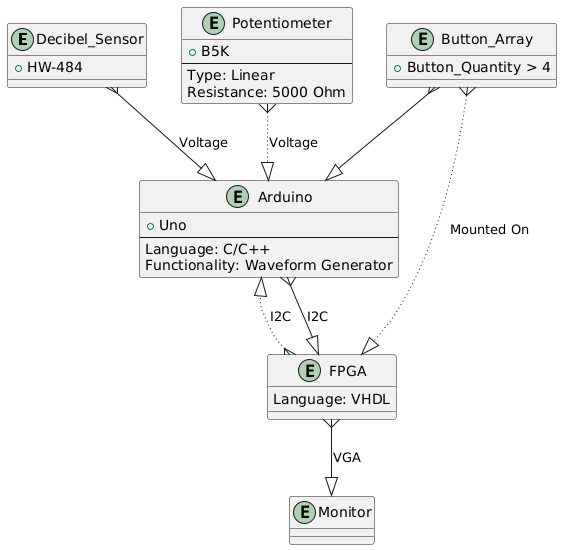

The diagram above was rendered by PlantUML. Its source (embedded in the PNG):
@startuml
entity Decibel_Sensor {
  +HW-484
}

entity Potentiometer {
  +B5K
  --
  Type: Linear
  Resistance: 5000 Ohm
}

entity Arduino {
  +Uno
  --
  Language: C/C++
  Functionality: Waveform Generator
}

entity FPGA {
  Language: VHDL
}

entity Button_Array {
  +Button_Quantity > 4
}


entity Monitor {

}

Decibel_Sensor }--|> Arduino : "Voltage”
Potentiometer }-[dotted]-|> Arduino : "Voltage”
Arduino }--|> FPGA: "I2C"
FPGA }-[dotted]-|> Arduino: "I2C"
Button_Array }-[dotted]-|> FPGA: "Mounted On"
Button_Array }--|> Arduino: ""
FPGA }--|> Monitor: "VGA"
@enduml